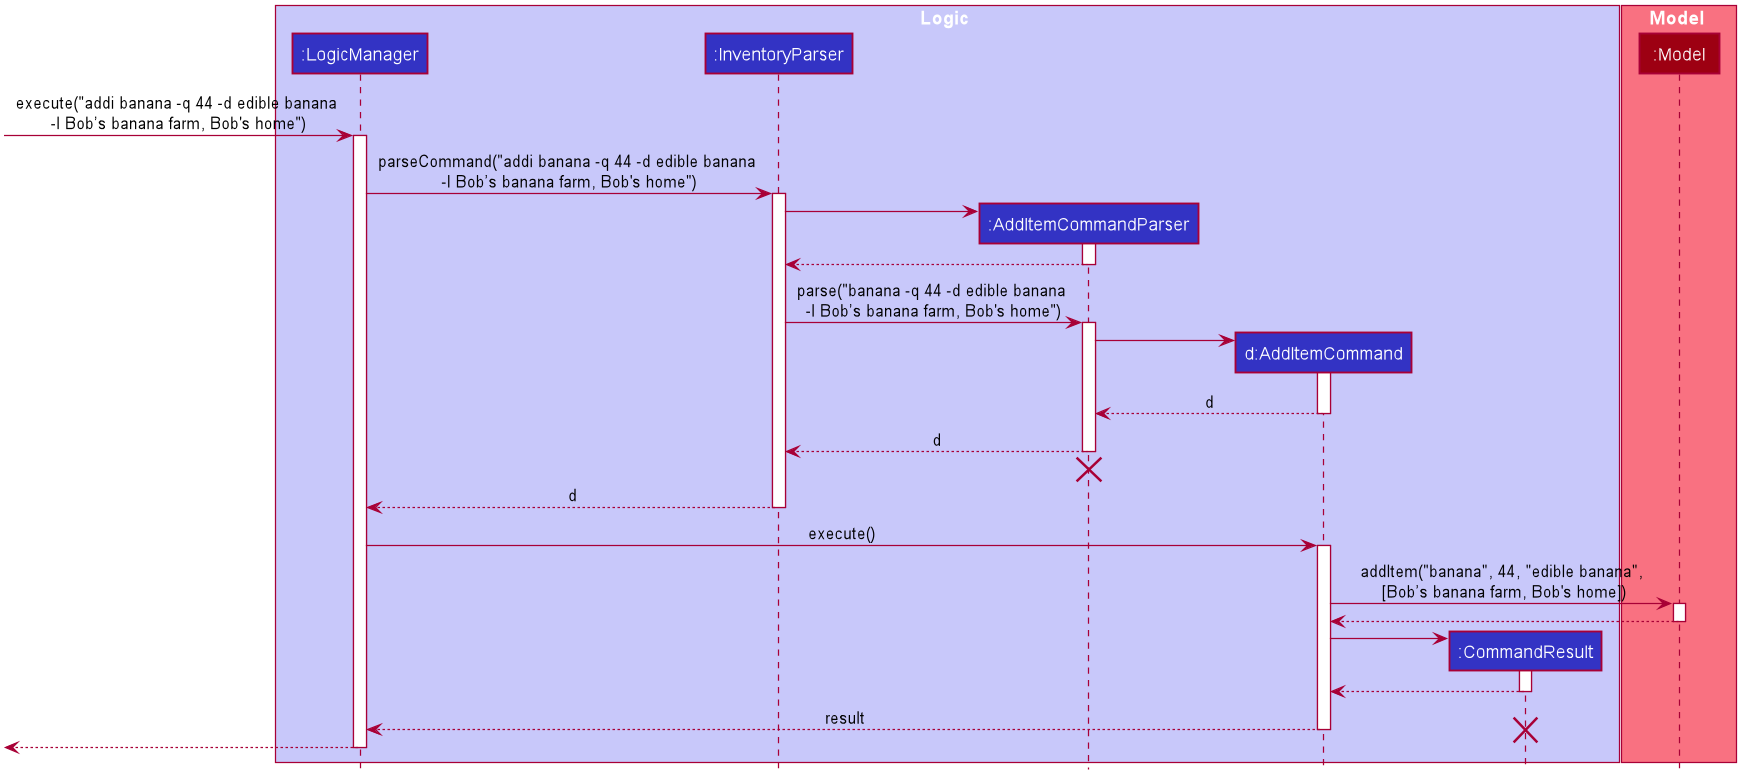

The diagram above was rendered by PlantUML. Its source (embedded in the PNG):
@startuml








skinparam BackgroundColor #FFFFFFF

skinparam Shadowing false

skinparam Class {
    FontColor #FFFFFF
    BorderThickness 1
    BorderColor #FFFFFF
    StereotypeFontColor #FFFFFF
    FontName Arial
}

skinparam Actor {
    BorderColor #000000
    Color #000000
    FontName Arial
}

skinparam Sequence {
    MessageAlign center
    BoxFontSize 15
    BoxPadding 0
    BoxFontColor #FFFFFF
    FontName Arial
}

skinparam Participant {
    FontColor #FFFFFFF
    Padding 20
}

skinparam MinClassWidth 50
skinparam ParticipantPadding 10
skinparam Shadowing false
skinparam DefaultTextAlignment center
skinparam packageStyle Rectangle

hide footbox
hide members
hide circle

box Logic #C8C8FA
participant ":LogicManager" as LogicManager #3333C4
participant ":InventoryParser" as InventoryParser #3333C4
participant ":AddItemCommandParser" as AddItemCommandParser #3333C4
participant "d:AddItemCommand" as AddItemCommand #3333C4
participant ":CommandResult" as CommandResult #3333C4
end box

box Model #F97181
participant ":Model" as Model #9D0012
end box

[-> LogicManager : execute("addi banana -q 44 -d edible banana \n-l Bob’s banana farm, Bob's home")
activate LogicManager

LogicManager -> InventoryParser : parseCommand("addi banana -q 44 -d edible banana \n-l Bob’s banana farm, Bob's home")
activate InventoryParser

create AddItemCommandParser
InventoryParser -> AddItemCommandParser
activate AddItemCommandParser

AddItemCommandParser --> InventoryParser
deactivate AddItemCommandParser

InventoryParser -> AddItemCommandParser : parse("banana -q 44 -d edible banana \n-l Bob’s banana farm, Bob's home")
activate AddItemCommandParser

create AddItemCommand
AddItemCommandParser -> AddItemCommand
activate AddItemCommand

AddItemCommand --> AddItemCommandParser : d
deactivate AddItemCommand

AddItemCommandParser --> InventoryParser : d
deactivate AddItemCommandParser
AddItemCommandParser -[hidden]-> InventoryParser
destroy AddItemCommandParser

InventoryParser --> LogicManager : d
deactivate InventoryParser

LogicManager -> AddItemCommand : execute()
activate AddItemCommand

AddItemCommand -> Model : addItem("banana", 44, "edible banana",\n [Bob’s banana farm, Bob's home])
activate Model

Model --> AddItemCommand
deactivate Model

create CommandResult
AddItemCommand -> CommandResult
activate CommandResult

CommandResult --> AddItemCommand
deactivate CommandResult

AddItemCommand --> LogicManager : result
deactivate AddItemCommand

destroy CommandResult
[<--LogicManager
deactivate LogicManager
@enduml